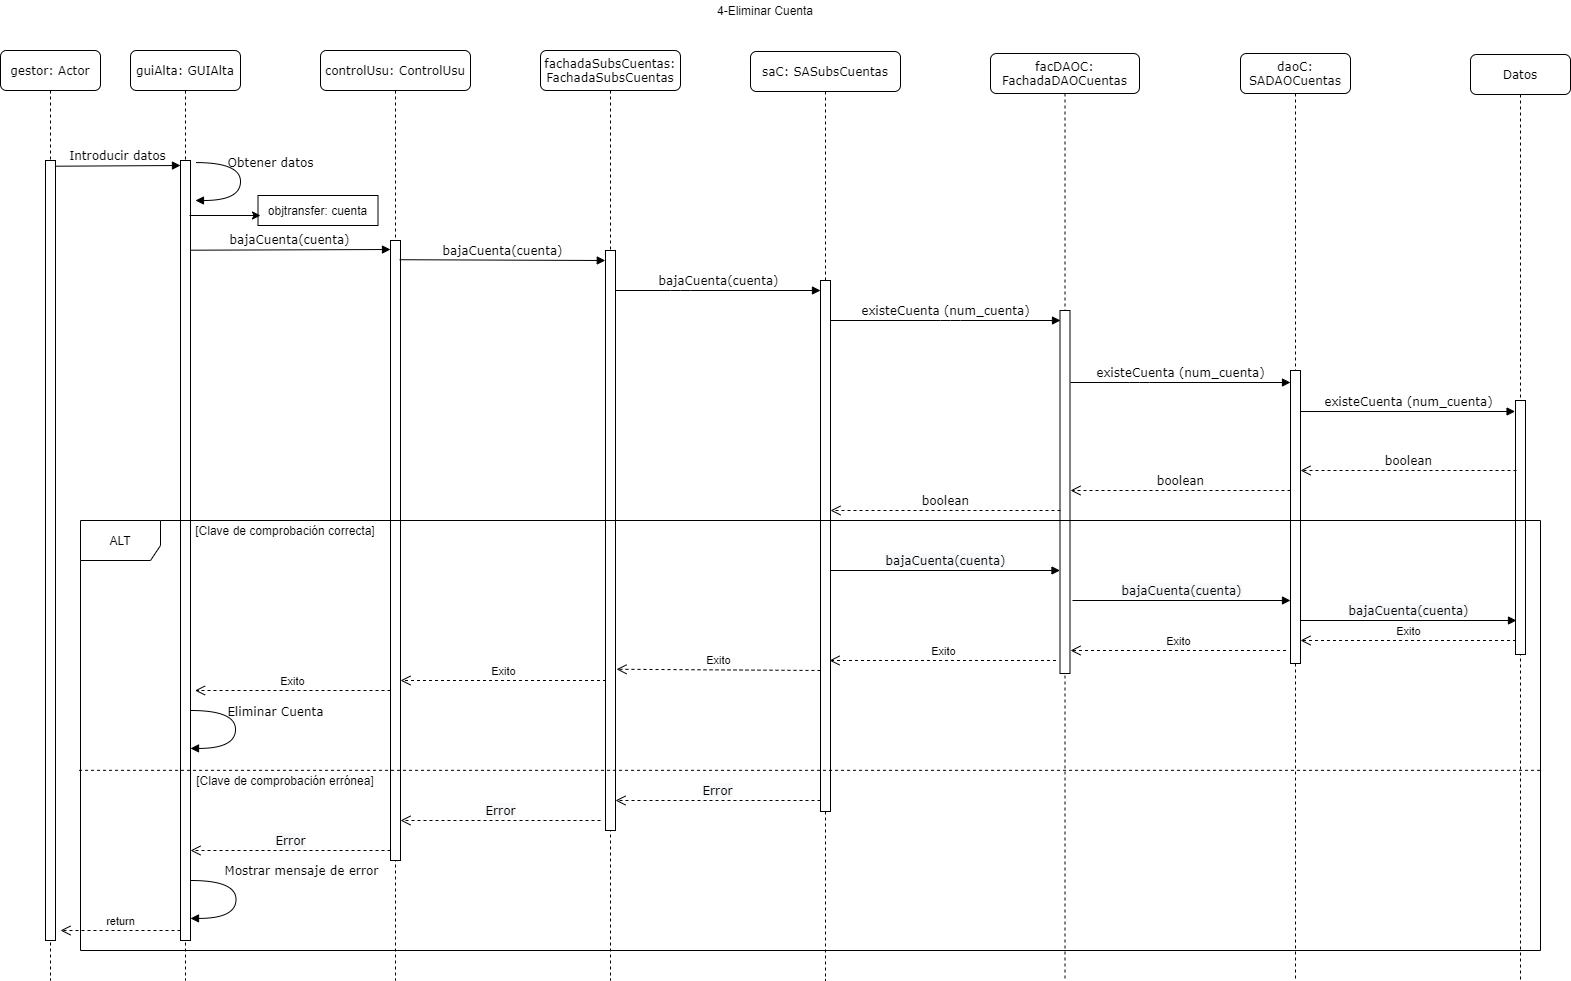

The diagram above was exported from draw.io. Its source (the exported page's mxGraphModel, read from the mxfile embedded in the PNG):
<mxGraphModel dx="1422" dy="762" grid="1" gridSize="10" guides="1" tooltips="1" connect="1" arrows="1" fold="1" page="1" pageScale="1" pageWidth="1100" pageHeight="850" background="#ffffff" math="0" shadow="0">
  <root>
    <mxCell id="0" />
    <mxCell id="1" parent="0" />
    <mxCell id="7baba1c4bc27f4b0-2" value="guiAlta: GUIAlta" style="shape=umlLifeline;perimeter=lifelinePerimeter;whiteSpace=wrap;html=1;container=1;collapsible=0;recursiveResize=0;outlineConnect=0;rounded=1;shadow=0;comic=0;labelBackgroundColor=none;strokeWidth=1;fontFamily=Verdana;fontSize=12;align=center;" parent="1" vertex="1">
      <mxGeometry x="230" y="80" width="110" height="930" as="geometry" />
    </mxCell>
    <mxCell id="OiTAWaHTVcyGGvP9IClh-20" value="" style="html=1;points=[];perimeter=orthogonalPerimeter;" parent="7baba1c4bc27f4b0-2" vertex="1">
      <mxGeometry x="50" y="110" width="10" height="780" as="geometry" />
    </mxCell>
    <mxCell id="7baba1c4bc27f4b0-3" value="controlUsu: ControlUsu" style="shape=umlLifeline;perimeter=lifelinePerimeter;whiteSpace=wrap;html=1;container=1;collapsible=0;recursiveResize=0;outlineConnect=0;rounded=1;shadow=0;comic=0;labelBackgroundColor=none;strokeWidth=1;fontFamily=Verdana;fontSize=12;align=center;" parent="1" vertex="1">
      <mxGeometry x="420" y="80" width="150" height="930" as="geometry" />
    </mxCell>
    <mxCell id="OiTAWaHTVcyGGvP9IClh-21" value="" style="html=1;points=[];perimeter=orthogonalPerimeter;" parent="7baba1c4bc27f4b0-3" vertex="1">
      <mxGeometry x="70" y="190" width="10" height="620" as="geometry" />
    </mxCell>
    <mxCell id="7baba1c4bc27f4b0-4" value="fachadaSubsCuentas:&lt;br&gt;FachadaSubsCuentas" style="shape=umlLifeline;perimeter=lifelinePerimeter;whiteSpace=wrap;html=1;container=1;collapsible=0;recursiveResize=0;outlineConnect=0;rounded=1;shadow=0;comic=0;labelBackgroundColor=none;strokeWidth=1;fontFamily=Verdana;fontSize=12;align=center;" parent="1" vertex="1">
      <mxGeometry x="640" y="80" width="140" height="930" as="geometry" />
    </mxCell>
    <mxCell id="OiTAWaHTVcyGGvP9IClh-22" value="" style="html=1;points=[];perimeter=orthogonalPerimeter;" parent="7baba1c4bc27f4b0-4" vertex="1">
      <mxGeometry x="65" y="200" width="10" height="580" as="geometry" />
    </mxCell>
    <mxCell id="7baba1c4bc27f4b0-5" value="saC: SASubsCuentas" style="shape=umlLifeline;perimeter=lifelinePerimeter;whiteSpace=wrap;html=1;container=1;collapsible=0;recursiveResize=0;outlineConnect=0;rounded=1;shadow=0;comic=0;labelBackgroundColor=none;strokeWidth=1;fontFamily=Verdana;fontSize=12;align=center;" parent="1" vertex="1">
      <mxGeometry x="850" y="81" width="150" height="929" as="geometry" />
    </mxCell>
    <mxCell id="OiTAWaHTVcyGGvP9IClh-23" value="" style="html=1;points=[];perimeter=orthogonalPerimeter;" parent="7baba1c4bc27f4b0-5" vertex="1">
      <mxGeometry x="70" y="229" width="10" height="531" as="geometry" />
    </mxCell>
    <mxCell id="7baba1c4bc27f4b0-6" value="facDAOC:&lt;br&gt;FachadaDAOCuentas" style="shape=umlLifeline;perimeter=lifelinePerimeter;whiteSpace=wrap;html=1;container=1;collapsible=0;recursiveResize=0;outlineConnect=0;rounded=1;shadow=0;comic=0;labelBackgroundColor=none;strokeWidth=1;fontFamily=Verdana;fontSize=12;align=center;" parent="1" vertex="1">
      <mxGeometry x="1090" y="83" width="149" height="927" as="geometry" />
    </mxCell>
    <mxCell id="OiTAWaHTVcyGGvP9IClh-24" value="" style="html=1;points=[];perimeter=orthogonalPerimeter;" parent="7baba1c4bc27f4b0-6" vertex="1">
      <mxGeometry x="69.5" y="257" width="10" height="363" as="geometry" />
    </mxCell>
    <mxCell id="7baba1c4bc27f4b0-7" value="daoC: SADAOCuentas" style="shape=umlLifeline;perimeter=lifelinePerimeter;whiteSpace=wrap;html=1;container=1;collapsible=0;recursiveResize=0;outlineConnect=0;rounded=1;shadow=0;comic=0;labelBackgroundColor=none;strokeWidth=1;fontFamily=Verdana;fontSize=12;align=center;" parent="1" vertex="1">
      <mxGeometry x="1340" y="83" width="110" height="927" as="geometry" />
    </mxCell>
    <mxCell id="OiTAWaHTVcyGGvP9IClh-25" value="" style="html=1;points=[];perimeter=orthogonalPerimeter;" parent="7baba1c4bc27f4b0-7" vertex="1">
      <mxGeometry x="50" y="317" width="10" height="293" as="geometry" />
    </mxCell>
    <mxCell id="7baba1c4bc27f4b0-8" value="gestor: Actor" style="shape=umlLifeline;perimeter=lifelinePerimeter;whiteSpace=wrap;html=1;container=1;collapsible=0;recursiveResize=0;outlineConnect=0;rounded=1;shadow=0;comic=0;labelBackgroundColor=none;strokeWidth=1;fontFamily=Verdana;fontSize=12;align=center;" parent="1" vertex="1">
      <mxGeometry x="100" y="80" width="100" height="930" as="geometry" />
    </mxCell>
    <mxCell id="OiTAWaHTVcyGGvP9IClh-19" value="" style="html=1;points=[];perimeter=orthogonalPerimeter;" parent="7baba1c4bc27f4b0-8" vertex="1">
      <mxGeometry x="45" y="110" width="10" height="780" as="geometry" />
    </mxCell>
    <mxCell id="7baba1c4bc27f4b0-17" value="bajaCuenta(cuenta)" style="html=1;verticalAlign=bottom;endArrow=block;labelBackgroundColor=none;fontFamily=Verdana;fontSize=12;edgeStyle=elbowEdgeStyle;elbow=vertical;entryX=-0.022;entryY=0.018;entryDx=0;entryDy=0;entryPerimeter=0;exitX=0.9;exitY=0.031;exitDx=0;exitDy=0;exitPerimeter=0;" parent="1" source="OiTAWaHTVcyGGvP9IClh-21" target="OiTAWaHTVcyGGvP9IClh-22" edge="1">
      <mxGeometry relative="1" as="geometry">
        <mxPoint x="505" y="290" as="sourcePoint" />
        <Array as="points">
          <mxPoint x="700" y="290" />
          <mxPoint x="560" y="290" />
          <mxPoint x="570" y="245" />
        </Array>
        <mxPoint x="700" y="290" as="targetPoint" />
      </mxGeometry>
    </mxCell>
    <mxCell id="7baba1c4bc27f4b0-20" value="bajaCuenta(cuenta)" style="html=1;verticalAlign=bottom;endArrow=block;labelBackgroundColor=none;fontFamily=Verdana;fontSize=12;edgeStyle=elbowEdgeStyle;elbow=vertical;" parent="1" edge="1">
      <mxGeometry relative="1" as="geometry">
        <mxPoint x="715" y="320" as="sourcePoint" />
        <mxPoint x="920" y="320" as="targetPoint" />
        <Array as="points">
          <mxPoint x="780" y="320" />
        </Array>
      </mxGeometry>
    </mxCell>
    <mxCell id="7baba1c4bc27f4b0-11" value="Introducir datos" style="html=1;verticalAlign=bottom;endArrow=block;labelBackgroundColor=none;fontFamily=Verdana;fontSize=12;edgeStyle=elbowEdgeStyle;elbow=vertical;" parent="1" edge="1">
      <mxGeometry relative="1" as="geometry">
        <mxPoint x="155" y="195.71428571428578" as="sourcePoint" />
        <mxPoint x="280" y="195" as="targetPoint" />
      </mxGeometry>
    </mxCell>
    <mxCell id="7baba1c4bc27f4b0-14" value="bajaCuenta(cuenta)" style="html=1;verticalAlign=bottom;endArrow=block;labelBackgroundColor=none;fontFamily=Verdana;fontSize=12;edgeStyle=elbowEdgeStyle;elbow=vertical;exitX=1;exitY=0.115;exitDx=0;exitDy=0;exitPerimeter=0;" parent="1" source="OiTAWaHTVcyGGvP9IClh-20" edge="1">
      <mxGeometry relative="1" as="geometry">
        <mxPoint x="295" y="278.57142857142867" as="sourcePoint" />
        <mxPoint x="490" y="279" as="targetPoint" />
      </mxGeometry>
    </mxCell>
    <mxCell id="4bXif3UqeSD_NHLKbvvM-2" value="Datos" style="shape=umlLifeline;perimeter=lifelinePerimeter;whiteSpace=wrap;html=1;container=1;collapsible=0;recursiveResize=0;outlineConnect=0;rounded=1;shadow=0;comic=0;labelBackgroundColor=none;strokeWidth=1;fontFamily=Verdana;fontSize=12;align=center;" parent="1" vertex="1">
      <mxGeometry x="1570" y="84" width="100" height="926" as="geometry" />
    </mxCell>
    <mxCell id="OiTAWaHTVcyGGvP9IClh-26" value="" style="html=1;points=[];perimeter=orthogonalPerimeter;" parent="4bXif3UqeSD_NHLKbvvM-2" vertex="1">
      <mxGeometry x="45" y="346" width="10" height="254" as="geometry" />
    </mxCell>
    <mxCell id="4bXif3UqeSD_NHLKbvvM-3" value="4-Eliminar Cuenta" style="text;html=1;strokeColor=none;fillColor=none;align=center;verticalAlign=middle;whiteSpace=wrap;rounded=0;" parent="1" vertex="1">
      <mxGeometry x="780" y="30" width="170" height="20" as="geometry" />
    </mxCell>
    <mxCell id="4bXif3UqeSD_NHLKbvvM-4" value="Obtener datos" style="html=1;verticalAlign=bottom;endArrow=block;labelBackgroundColor=none;fontFamily=Verdana;fontSize=12;elbow=vertical;edgeStyle=orthogonalEdgeStyle;curved=1;entryX=1;entryY=0.286;entryPerimeter=0;exitX=1.038;exitY=0.345;exitPerimeter=0;" parent="1" edge="1">
      <mxGeometry x="-0.1434" y="30" relative="1" as="geometry">
        <mxPoint x="295.34" y="192.08" as="sourcePoint" />
        <mxPoint x="294.9600000000001" y="229.99999999999974" as="targetPoint" />
        <Array as="points">
          <mxPoint x="339.9600000000001" y="191.97999999999988" />
          <mxPoint x="339.9600000000001" y="229.97999999999988" />
        </Array>
        <mxPoint as="offset" />
      </mxGeometry>
    </mxCell>
    <mxCell id="4bXif3UqeSD_NHLKbvvM-5" value="existeCuenta (num_cuenta)" style="html=1;verticalAlign=bottom;endArrow=block;labelBackgroundColor=none;fontFamily=Verdana;fontSize=12;edgeStyle=elbowEdgeStyle;elbow=vertical;" parent="1" edge="1">
      <mxGeometry relative="1" as="geometry">
        <mxPoint x="930" y="350" as="sourcePoint" />
        <mxPoint x="1160" y="350" as="targetPoint" />
        <Array as="points">
          <mxPoint x="1050" y="350" />
          <mxPoint x="1010" y="330" />
          <mxPoint x="1070" y="440" />
          <mxPoint x="1020" y="470" />
          <mxPoint x="1010" y="340" />
          <mxPoint x="1010" y="400" />
          <mxPoint x="990" y="350" />
          <mxPoint x="990" y="340" />
          <mxPoint x="1040" y="360" />
          <mxPoint x="1020" y="350" />
          <mxPoint x="1005" y="369.5700000000001" />
        </Array>
      </mxGeometry>
    </mxCell>
    <mxCell id="4bXif3UqeSD_NHLKbvvM-6" value="existeCuenta (num_cuenta)" style="html=1;verticalAlign=bottom;endArrow=block;labelBackgroundColor=none;fontFamily=Verdana;fontSize=12;edgeStyle=elbowEdgeStyle;elbow=vertical;" parent="1" edge="1">
      <mxGeometry relative="1" as="geometry">
        <mxPoint x="1170" y="412" as="sourcePoint" />
        <mxPoint x="1390" y="412" as="targetPoint" />
        <Array as="points">
          <mxPoint x="1239" y="412" />
          <mxPoint x="1209" y="432" />
          <mxPoint x="1259" y="422" />
          <mxPoint x="1329" y="432" />
          <mxPoint x="1319" y="422" />
          <mxPoint x="1334.3695652173915" y="411" />
          <mxPoint x="1319.3695652173915" y="430.5700000000001" />
        </Array>
      </mxGeometry>
    </mxCell>
    <mxCell id="4bXif3UqeSD_NHLKbvvM-7" value="existeCuenta (num_cuenta)" style="html=1;verticalAlign=bottom;endArrow=block;labelBackgroundColor=none;fontFamily=Verdana;fontSize=12;edgeStyle=elbowEdgeStyle;elbow=vertical;exitX=1;exitY=0.14;exitDx=0;exitDy=0;exitPerimeter=0;entryX=-0.042;entryY=0.045;entryDx=0;entryDy=0;entryPerimeter=0;" parent="1" source="OiTAWaHTVcyGGvP9IClh-25" target="OiTAWaHTVcyGGvP9IClh-26" edge="1">
      <mxGeometry relative="1" as="geometry">
        <mxPoint x="1410" y="441" as="sourcePoint" />
        <mxPoint x="1614" y="441" as="targetPoint" />
        <Array as="points">
          <mxPoint x="1461" y="441" />
          <mxPoint x="1586.3695652173915" y="410" />
          <mxPoint x="1566.3695652173915" y="400" />
          <mxPoint x="1551.3695652173915" y="419.5700000000001" />
        </Array>
      </mxGeometry>
    </mxCell>
    <mxCell id="4bXif3UqeSD_NHLKbvvM-9" value="boolean" style="html=1;verticalAlign=bottom;endArrow=open;dashed=1;endSize=8;labelBackgroundColor=none;fontFamily=Verdana;fontSize=12;" parent="1" edge="1">
      <mxGeometry relative="1" as="geometry">
        <mxPoint x="1400" y="500" as="targetPoint" />
        <mxPoint x="1616" y="500" as="sourcePoint" />
      </mxGeometry>
    </mxCell>
    <mxCell id="4bXif3UqeSD_NHLKbvvM-11" value="boolean" style="html=1;verticalAlign=bottom;endArrow=open;dashed=1;endSize=8;labelBackgroundColor=none;fontFamily=Verdana;fontSize=12;" parent="1" edge="1">
      <mxGeometry relative="1" as="geometry">
        <mxPoint x="1170" y="520" as="targetPoint" />
        <mxPoint x="1390" y="520" as="sourcePoint" />
      </mxGeometry>
    </mxCell>
    <mxCell id="4bXif3UqeSD_NHLKbvvM-12" value="boolean" style="html=1;verticalAlign=bottom;endArrow=open;dashed=1;endSize=8;labelBackgroundColor=none;fontFamily=Verdana;fontSize=12;" parent="1" edge="1">
      <mxGeometry relative="1" as="geometry">
        <mxPoint x="930" y="540" as="targetPoint" />
        <mxPoint x="1160" y="540" as="sourcePoint" />
      </mxGeometry>
    </mxCell>
    <mxCell id="pNBuRJNT-3C56IkHvmEm-1" value="ALT" style="shape=umlFrame;whiteSpace=wrap;html=1;width=80;height=40;" parent="1" vertex="1">
      <mxGeometry x="180" y="550" width="1460" height="430" as="geometry" />
    </mxCell>
    <mxCell id="pNBuRJNT-3C56IkHvmEm-5" value="Eliminar Cuenta" style="html=1;verticalAlign=bottom;endArrow=block;labelBackgroundColor=none;fontFamily=Verdana;fontSize=12;elbow=vertical;edgeStyle=orthogonalEdgeStyle;curved=1;entryX=1;entryY=0.286;entryPerimeter=0;exitX=1.038;exitY=0.345;exitPerimeter=0;" parent="1" edge="1">
      <mxGeometry x="-0.1431" y="40" relative="1" as="geometry">
        <mxPoint x="290.38" y="740" as="sourcePoint" />
        <mxPoint x="290.00000000000034" y="777.9200000000001" as="targetPoint" />
        <Array as="points">
          <mxPoint x="335.0000000000002" y="739.8999999999999" />
          <mxPoint x="335.0000000000002" y="777.8999999999999" />
        </Array>
        <mxPoint y="1" as="offset" />
      </mxGeometry>
    </mxCell>
    <mxCell id="OiTAWaHTVcyGGvP9IClh-6" value="" style="endArrow=none;dashed=1;html=1;exitX=-0.001;exitY=0.581;exitDx=0;exitDy=0;exitPerimeter=0;entryX=1.001;entryY=0.581;entryDx=0;entryDy=0;entryPerimeter=0;" parent="1" source="pNBuRJNT-3C56IkHvmEm-1" target="pNBuRJNT-3C56IkHvmEm-1" edge="1">
      <mxGeometry width="50" height="50" relative="1" as="geometry">
        <mxPoint x="790" y="720" as="sourcePoint" />
        <mxPoint x="1670" y="755" as="targetPoint" />
        <Array as="points" />
      </mxGeometry>
    </mxCell>
    <mxCell id="OiTAWaHTVcyGGvP9IClh-7" value="[Clave de comprobación correcta]" style="text;html=1;strokeColor=none;fillColor=none;align=center;verticalAlign=middle;whiteSpace=wrap;rounded=0;" parent="1" vertex="1">
      <mxGeometry x="290" y="550" width="190" height="20" as="geometry" />
    </mxCell>
    <mxCell id="OiTAWaHTVcyGGvP9IClh-8" value="[Clave de comprobación errónea]" style="text;html=1;strokeColor=none;fillColor=none;align=center;verticalAlign=middle;whiteSpace=wrap;rounded=0;" parent="1" vertex="1">
      <mxGeometry x="290" y="800" width="190" height="20" as="geometry" />
    </mxCell>
    <mxCell id="OiTAWaHTVcyGGvP9IClh-9" value="&lt;span style=&quot;font-family: &amp;#34;verdana&amp;#34; ; font-size: 12px ; background-color: rgb(248 , 249 , 250)&quot;&gt;Error&lt;/span&gt;" style="html=1;verticalAlign=bottom;endArrow=open;dashed=1;endSize=8;" parent="1" edge="1">
      <mxGeometry relative="1" as="geometry">
        <mxPoint x="920" y="830" as="sourcePoint" />
        <mxPoint x="715" y="830" as="targetPoint" />
        <Array as="points">
          <mxPoint x="755.5" y="830" />
        </Array>
      </mxGeometry>
    </mxCell>
    <mxCell id="OiTAWaHTVcyGGvP9IClh-10" value="&lt;span style=&quot;font-family: &amp;#34;verdana&amp;#34; ; font-size: 12px ; background-color: rgb(248 , 249 , 250)&quot;&gt;Error&lt;/span&gt;" style="html=1;verticalAlign=bottom;endArrow=open;dashed=1;endSize=8;" parent="1" edge="1">
      <mxGeometry relative="1" as="geometry">
        <mxPoint x="700" y="850" as="sourcePoint" />
        <mxPoint x="500" y="850" as="targetPoint" />
        <Array as="points">
          <mxPoint x="565.5" y="850" />
        </Array>
      </mxGeometry>
    </mxCell>
    <mxCell id="OiTAWaHTVcyGGvP9IClh-11" value="&lt;span style=&quot;font-family: &amp;#34;verdana&amp;#34; ; font-size: 12px ; background-color: rgb(248 , 249 , 250)&quot;&gt;Error&lt;/span&gt;" style="html=1;verticalAlign=bottom;endArrow=open;dashed=1;endSize=8;" parent="1" edge="1">
      <mxGeometry relative="1" as="geometry">
        <mxPoint x="490" y="880" as="sourcePoint" />
        <mxPoint x="290" y="880" as="targetPoint" />
        <Array as="points">
          <mxPoint x="325.5" y="880" />
        </Array>
      </mxGeometry>
    </mxCell>
    <mxCell id="OiTAWaHTVcyGGvP9IClh-12" value="Mostrar mensaje de error" style="html=1;verticalAlign=bottom;endArrow=block;labelBackgroundColor=none;fontFamily=Verdana;fontSize=12;elbow=vertical;edgeStyle=orthogonalEdgeStyle;curved=1;entryX=1;entryY=0.286;entryPerimeter=0;exitX=1.038;exitY=0.345;exitPerimeter=0;" parent="1" edge="1">
      <mxGeometry x="-0.3002" y="65" relative="1" as="geometry">
        <mxPoint x="290.3800000000001" y="910" as="sourcePoint" />
        <mxPoint x="290.00000000000045" y="947.9199999999998" as="targetPoint" />
        <Array as="points">
          <mxPoint x="335.5" y="910" />
          <mxPoint x="335.5" y="948" />
        </Array>
        <mxPoint as="offset" />
      </mxGeometry>
    </mxCell>
    <mxCell id="OiTAWaHTVcyGGvP9IClh-16" value="" style="rounded=0;whiteSpace=wrap;html=1;" parent="1" vertex="1">
      <mxGeometry x="357.5" y="225" width="120" height="30" as="geometry" />
    </mxCell>
    <mxCell id="OiTAWaHTVcyGGvP9IClh-17" value="objtransfer: cuenta" style="text;html=1;strokeColor=none;fillColor=none;align=center;verticalAlign=middle;whiteSpace=wrap;rounded=0;" parent="1" vertex="1">
      <mxGeometry x="360" y="230" width="115" height="20" as="geometry" />
    </mxCell>
    <mxCell id="OiTAWaHTVcyGGvP9IClh-27" value="" style="endArrow=classic;html=1;entryX=0;entryY=0.75;entryDx=0;entryDy=0;" parent="1" target="OiTAWaHTVcyGGvP9IClh-17" edge="1">
      <mxGeometry width="50" height="50" relative="1" as="geometry">
        <mxPoint x="289" y="245" as="sourcePoint" />
        <mxPoint x="720" y="360" as="targetPoint" />
      </mxGeometry>
    </mxCell>
    <mxCell id="0yBxlEpUUjsF6p92jOWD-1" value="return" style="html=1;verticalAlign=bottom;endArrow=open;dashed=1;endSize=8;" parent="1" edge="1">
      <mxGeometry relative="1" as="geometry">
        <mxPoint x="280" y="960" as="sourcePoint" />
        <mxPoint x="160" y="960" as="targetPoint" />
      </mxGeometry>
    </mxCell>
    <mxCell id="xYncmTsXFN--O7ZN0I5T-1" value="&lt;span style=&quot;font-family: &amp;#34;verdana&amp;#34; ; font-size: 12px ; background-color: rgb(248 , 249 , 250)&quot;&gt;bajaCuenta(cuenta)&lt;/span&gt;" style="html=1;verticalAlign=bottom;endArrow=block;" parent="1" target="OiTAWaHTVcyGGvP9IClh-24" edge="1">
      <mxGeometry width="80" relative="1" as="geometry">
        <mxPoint x="930" y="600" as="sourcePoint" />
        <mxPoint x="1140" y="600" as="targetPoint" />
      </mxGeometry>
    </mxCell>
    <mxCell id="xYncmTsXFN--O7ZN0I5T-2" value="&lt;span style=&quot;font-family: &amp;#34;verdana&amp;#34; ; font-size: 12px ; background-color: rgb(248 , 249 , 250)&quot;&gt;bajaCuenta(cuenta)&lt;/span&gt;" style="html=1;verticalAlign=bottom;endArrow=block;" parent="1" edge="1">
      <mxGeometry width="80" relative="1" as="geometry">
        <mxPoint x="1172" y="630" as="sourcePoint" />
        <mxPoint x="1390" y="630" as="targetPoint" />
      </mxGeometry>
    </mxCell>
    <mxCell id="xYncmTsXFN--O7ZN0I5T-3" value="&lt;span style=&quot;font-family: &amp;#34;verdana&amp;#34; ; font-size: 12px ; background-color: rgb(248 , 249 , 250)&quot;&gt;bajaCuenta(cuenta)&lt;/span&gt;" style="html=1;verticalAlign=bottom;endArrow=block;" parent="1" edge="1">
      <mxGeometry width="80" relative="1" as="geometry">
        <mxPoint x="1400" y="650" as="sourcePoint" />
        <mxPoint x="1616" y="650" as="targetPoint" />
      </mxGeometry>
    </mxCell>
    <mxCell id="xYncmTsXFN--O7ZN0I5T-5" value="Exito" style="html=1;verticalAlign=bottom;endArrow=open;dashed=1;endSize=8;" parent="1" edge="1">
      <mxGeometry relative="1" as="geometry">
        <mxPoint x="1615.5" y="670" as="sourcePoint" />
        <mxPoint x="1400" y="670" as="targetPoint" />
      </mxGeometry>
    </mxCell>
    <mxCell id="xYncmTsXFN--O7ZN0I5T-6" value="Exito" style="html=1;verticalAlign=bottom;endArrow=open;dashed=1;endSize=8;" parent="1" edge="1">
      <mxGeometry relative="1" as="geometry">
        <mxPoint x="1385.5" y="680" as="sourcePoint" />
        <mxPoint x="1170" y="680" as="targetPoint" />
      </mxGeometry>
    </mxCell>
    <mxCell id="xYncmTsXFN--O7ZN0I5T-7" value="Exito" style="html=1;verticalAlign=bottom;endArrow=open;dashed=1;endSize=8;" parent="1" edge="1">
      <mxGeometry relative="1" as="geometry">
        <mxPoint x="1155.5" y="690" as="sourcePoint" />
        <mxPoint x="929" y="690" as="targetPoint" />
      </mxGeometry>
    </mxCell>
    <mxCell id="xYncmTsXFN--O7ZN0I5T-8" value="Exito" style="html=1;verticalAlign=bottom;endArrow=open;dashed=1;endSize=8;entryX=1.1;entryY=0.722;entryDx=0;entryDy=0;entryPerimeter=0;" parent="1" target="OiTAWaHTVcyGGvP9IClh-22" edge="1">
      <mxGeometry relative="1" as="geometry">
        <mxPoint x="920" y="700" as="sourcePoint" />
        <mxPoint x="720" y="700" as="targetPoint" />
      </mxGeometry>
    </mxCell>
    <mxCell id="xYncmTsXFN--O7ZN0I5T-9" value="Exito" style="html=1;verticalAlign=bottom;endArrow=open;dashed=1;endSize=8;" parent="1" edge="1">
      <mxGeometry relative="1" as="geometry">
        <mxPoint x="705.5" y="710" as="sourcePoint" />
        <mxPoint x="500" y="710" as="targetPoint" />
      </mxGeometry>
    </mxCell>
    <mxCell id="xYncmTsXFN--O7ZN0I5T-10" value="Exito" style="html=1;verticalAlign=bottom;endArrow=open;dashed=1;endSize=8;" parent="1" edge="1">
      <mxGeometry relative="1" as="geometry">
        <mxPoint x="490" y="720" as="sourcePoint" />
        <mxPoint x="294.5" y="720" as="targetPoint" />
      </mxGeometry>
    </mxCell>
  </root>
</mxGraphModel>